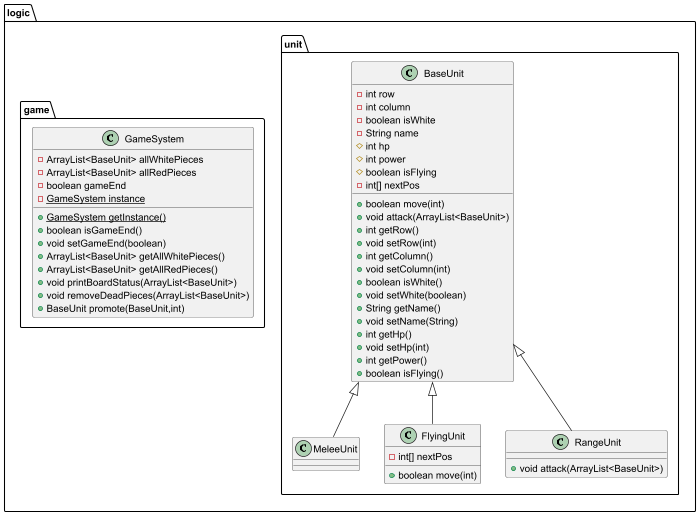

The diagram above was rendered by PlantUML. Its source (embedded in the PNG):
@startuml
class logic.unit.BaseUnit {
- int row
- int column
- boolean isWhite
- String name
# int hp
# int power
# boolean isFlying
- int[] nextPos
+ boolean move(int)
+ void attack(ArrayList<BaseUnit>)
+ int getRow()
+ void setRow(int)
+ int getColumn()
+ void setColumn(int)
+ boolean isWhite()
+ void setWhite(boolean)
+ String getName()
+ void setName(String)
+ int getHp()
+ void setHp(int)
+ int getPower()
+ boolean isFlying()
}


class logic.unit.MeleeUnit {
}
class logic.unit.FlyingUnit {
- int[] nextPos
+ boolean move(int)
}


class logic.unit.RangeUnit {
+ void attack(ArrayList<BaseUnit>)
}

class logic.game.GameSystem {
- ArrayList<BaseUnit> allWhitePieces
- ArrayList<BaseUnit> allRedPieces
- boolean gameEnd
- {static} GameSystem instance
+ {static} GameSystem getInstance()
+ boolean isGameEnd()
+ void setGameEnd(boolean)
+ ArrayList<BaseUnit> getAllWhitePieces()
+ ArrayList<BaseUnit> getAllRedPieces()
+ void printBoardStatus(ArrayList<BaseUnit>)
+ void removeDeadPieces(ArrayList<BaseUnit>)
+ BaseUnit promote(BaseUnit,int)
}




logic.unit.BaseUnit <|-- logic.unit.MeleeUnit
logic.unit.BaseUnit <|-- logic.unit.FlyingUnit
logic.unit.BaseUnit <|-- logic.unit.RangeUnit
@enduml